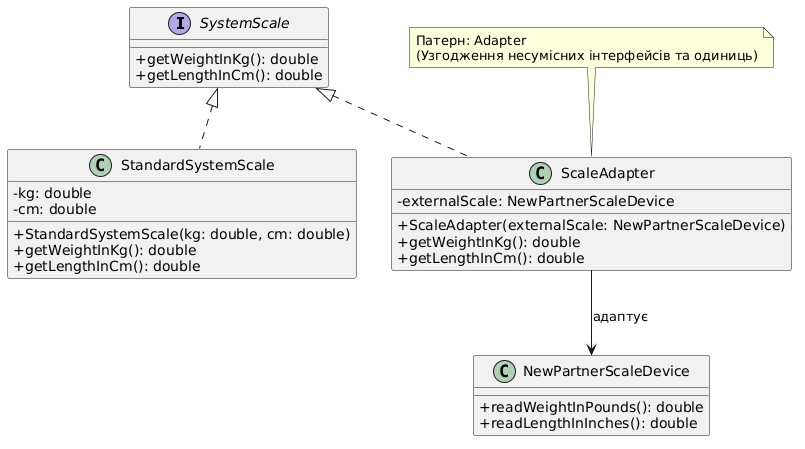

The diagram above was rendered by PlantUML. Its source (embedded in the PNG):
@startuml
skinparam classAttributeIconSize 0

interface SystemScale {
    + getWeightInKg(): double
    + getLengthInCm(): double
}

class StandardSystemScale {
    - kg: double
    - cm: double
    + StandardSystemScale(kg: double, cm: double)
    + getWeightInKg(): double
    + getLengthInCm(): double
}

class NewPartnerScaleDevice {
    + readWeightInPounds(): double
    + readLengthInInches(): double
}

class ScaleAdapter {
    - externalScale: NewPartnerScaleDevice
    + ScaleAdapter(externalScale: NewPartnerScaleDevice)
    + getWeightInKg(): double
    + getLengthInCm(): double
}

SystemScale <|.. StandardSystemScale
SystemScale <|.. ScaleAdapter
ScaleAdapter --> NewPartnerScaleDevice : адаптує

note top of ScaleAdapter : Патерн: Adapter\n(Узгодження несумісних інтерфейсів та одиниць)
@enduml